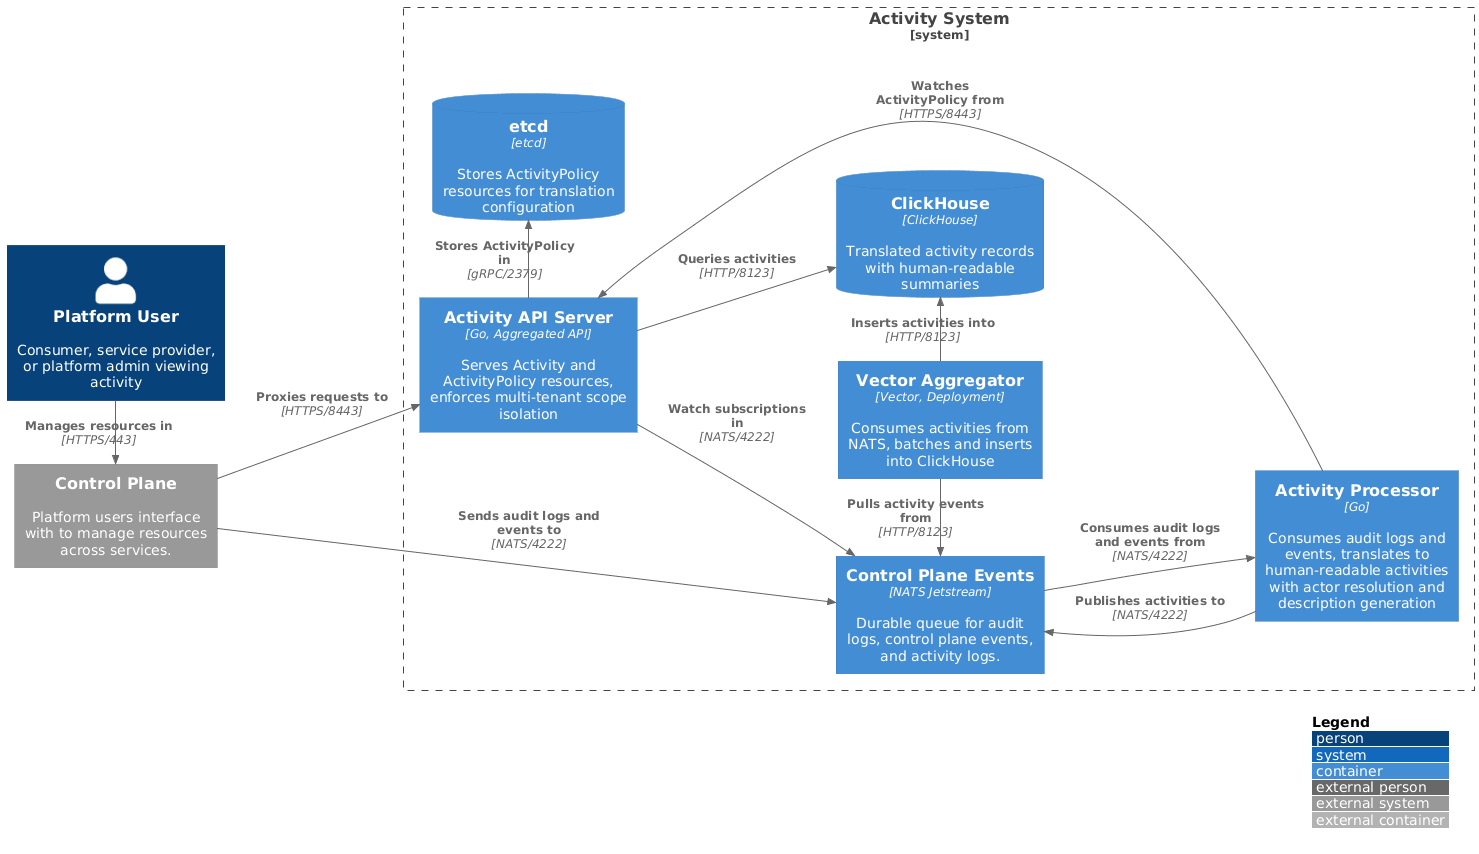

The diagram above was rendered by PlantUML. Its source (embedded in the PNG):
@startuml activity-logs
!include https://raw.githubusercontent.com/plantuml-stdlib/C4-PlantUML/master/C4_Container.puml

LAYOUT_LANDSCAPE()
LAYOUT_WITH_LEGEND()

' External Systems
Person(user, "Platform User", "Consumer, service provider, or platform admin viewing activity")
System_Ext(controlPlane, "Control Plane", "Platform users interface with to manage resources across services.")

' Activity System
System_Boundary(activity_system, "Activity System") {

    Container(events, "Control Plane Events", "NATS Jetstream", "Durable queue for audit logs, control plane events, and activity logs.")

    Container(activity_processor, "Activity Processor", "Go", "Consumes audit logs and events, translates to human-readable activities with actor resolution and description generation")

    Container(vector_aggregator, "Vector Aggregator", "Vector, Deployment", "Consumes activities from NATS, batches and inserts into ClickHouse")

    ContainerDb(clickhouse_activities, "ClickHouse", "ClickHouse", "Translated activity records with human-readable summaries")

    ContainerDb(etcd, "etcd", "etcd", "Stores ActivityPolicy resources for translation configuration")

    Container(activity_api, "Activity API Server", "Go, Aggregated API", "Serves Activity and ActivityPolicy resources, enforces multi-tenant scope isolation")
}

' Processing Flow
Rel(events, activity_processor, "Consumes audit logs and events from", "NATS/4222")
Rel(controlPlane, events, "Sends audit logs and events to", "NATS/4222")
Rel(activity_processor, events, "Publishes activities to", "NATS/4222")
Rel_D(vector_aggregator, clickhouse_activities, "Inserts activities into", "HTTP/8123")
Rel_U(vector_aggregator, events, "Pulls activity events from", "HTTP/8123")

' Query Flow
Rel_D(user, controlPlane, "Manages resources in", "HTTPS/443")
Rel(controlPlane, activity_api, "Proxies requests to", "HTTPS/8443")
Rel(activity_api, clickhouse_activities, "Queries activities", "HTTP/8123")
Rel(activity_api, events, "Watch subscriptions in", "NATS/4222")
Rel_D(activity_api, etcd, "Stores ActivityPolicy in", "gRPC/2379")

' Policy Configuration Flow
Rel(activity_processor, activity_api, "Watches ActivityPolicy from", "HTTPS/8443")

@enduml